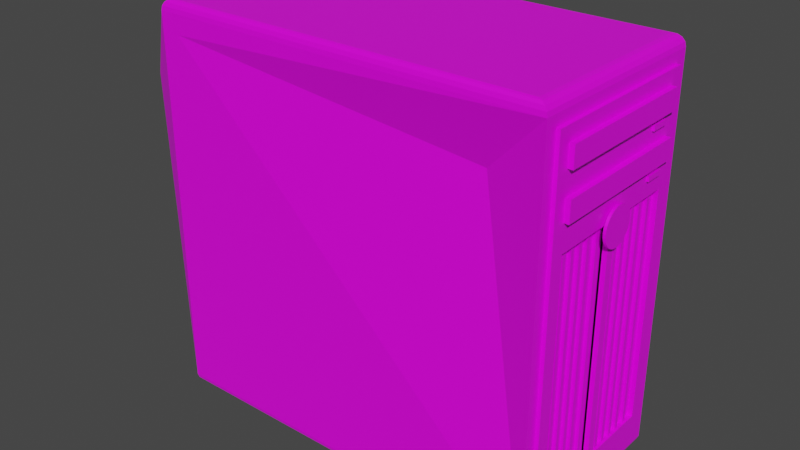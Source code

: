 # Source: computer.blend  (saved by Blender 2.90.8; exported with 4.5.12 LTS)
import bpy
from mathutils import Matrix  # noqa: F401  (used for matrix-valued properties, if any)

bpy.ops.wm.read_factory_settings(use_empty=True)
scene = bpy.context.scene
scene.name = 'Scene'

# ---- collections
col_collection = bpy.data.collections.new('Collection'); scene.collection.children.link(col_collection)

# ---- images (referenced by path relative to the original .blend; pixels are not part of the script)
import os
ASSET_DIR = os.environ.get("B2B_ASSET_DIR", "")  # directory of the original .blend (textures are referenced by path, not embedded)
HERE = os.path.dirname(os.path.abspath(__file__))  # packed textures are extracted next to this script under _unpacked/

def load_image(name, relpath, width, height, colorspace="sRGB"):
    """Load a texture the original file referenced (path relative to the .blend, or extracted next to this script)."""
    p = next((c for c in (os.path.join(HERE, relpath), os.path.join(ASSET_DIR, relpath)) if relpath and os.path.exists(c)), "")
    if p:
        img = bpy.data.images.load(p, check_existing=True)
        img.name = name
    else:  # same state as the original file: an image datablock whose file is absent (Cycles renders it pink)
        img = bpy.data.images.new(name, width, height)
        img.source = "FILE"
        img.filepath = "//" + (relpath or name)
    img.colorspace_settings.name = colorspace
    return img
img_ccomputer = load_image('Ccomputer', '', 1024, 1024, 'sRGB')

# ---- materials (node trees are filled in below, after node groups)
mat_material = bpy.data.materials.new('Material')
mat_material.alpha_threshold = 0.0
mat_material.use_transparent_shadow = False
mat_material.line_color = (0.0, 0.0, 0.0, 1.0)

# ---- material node trees
mat_material.use_nodes = True; mat_material.node_tree.nodes.clear()
_N = mat_material.node_tree.nodes; _L = mat_material.node_tree.links
n0 = _N.new('ShaderNodeOutputMaterial'); n0.name = 'Material Output'; n0.location = (300, 300)
n1 = _N.new('ShaderNodeBsdfPrincipled'); n1.name = 'Principled BSDF'; n1.location = (10, 300)
n1.distribution = 'GGX'
n1.subsurface_method = 'BURLEY'
n1.inputs[2].default_value = 0.4
n1.inputs[3].default_value = 1.45
n1.inputs[27].default_value = (0.0, 0.0, 0.0, 1.0)
n1.inputs[28].default_value = 1.0
n2 = _N.new('ShaderNodeTexImage'); n2.name = 'Image Texture'; n2.location = (-280, 280)
n2.image = img_ccomputer
_L.new(n1.outputs[0], n0.inputs[0])
_L.new(n2.outputs[0], n1.inputs[0])
n0.is_active_output = True

# ---- world
world_world = bpy.data.worlds.new('World'); scene.world = world_world
world_world.use_nodes = True; world_world.node_tree.nodes.clear()
_N = world_world.node_tree.nodes; _L = world_world.node_tree.links
n0 = _N.new('ShaderNodeOutputWorld'); n0.name = 'World Output'; n0.location = (300, 300)
n1 = _N.new('ShaderNodeBackground'); n1.name = 'Background'; n1.location = (10, 300)
n1.inputs[0].default_value = (0.05088, 0.05088, 0.05088, 1.0)
_L.new(n1.outputs[0], n0.inputs[0])
n0.is_active_output = True
world_world.color = (0.05088, 0.05088, 0.05088)
world_world.use_sun_shadow = False
world_world.sun_shadow_jitter_overblur = 0.0

# ---- meshes
me_cube = bpy.data.meshes.new('Cube')
me_cube.from_pydata([(0.9448, 0.9448, 1.0), (1.0, 0.8751, 0.8912), (0.9659, 0.9659, 0.9958), (0.9838, 0.9838, 0.9838), (0.9958, 0.9958, 0.9659), (0.9448, -0.9448, 1.0), (1.0, -0.8751, 0.8912), (0.9659, -0.9659, 0.9958), (0.9838, -0.9838, 0.9838), (0.9958, -0.9958, 0.9659), (-0.9448, 0.9448, 1.0), (-1.16, 0.837, 0.6018), (-0.9659, 0.9659, 0.9958), (-0.9838, 0.9838, 0.9838), (-0.9958, 0.9958, 0.9659), (-0.9448, -0.9448, 1.0), (-1.16, -0.837, 0.6018), (-0.9659, -0.9659, 0.9958), (-0.9838, -0.9838, 0.9838), (-0.9958, -0.9958, 0.9659), (1.0, 0.8751, -0.895), (0.9742, 0.9742, -1.0), (0.9924, 0.9924, -0.9924), (0.9742, -0.9742, -1.0), (1.0, -0.8751, -0.895), (0.9924, -0.9924, -0.9924), (-1.0, 0.837, -0.8885), (-0.9742, 0.9742, -1.0), (-0.9924, 0.9924, -0.9924), (-0.9742, -0.9742, -1.0), (-1.0, -0.837, -0.8885), (-0.9924, -0.9924, -0.9924), (-0.9058, 1.0, 0.8506), (-0.9059, -1.0, 0.8507), (-0.9059, -1.0, -0.88), (-0.9058, 1.0, -0.88), (0.7059, -0.84, 0.6507), (0.7577, 0.84, 0.6727), (0.9058, 1.0, -0.88), (0.9059, -1.0, -0.88), (1.018, -0.7354, 0.3756), (1.018, 0.7356, 0.3744), (1.018, 0.7356, -0.7742), (1.018, -0.7354, -0.7733), (1.018, -0.75, 0.7226), (1.018, -0.75, 0.8226), (1.018, 0.75, 0.7226), (1.018, 0.75, 0.8226), (1.043, -0.75, 0.7226), (1.043, -0.75, 0.8226), (1.043, 0.75, 0.7226), (1.043, 0.75, 0.8226), (1.018, -0.75, 0.5084), (1.018, -0.75, 0.6084), (1.018, 0.75, 0.5084), (1.018, 0.75, 0.6084), (1.043, -0.75, 0.5084), (1.043, -0.75, 0.6084), (1.043, 0.75, 0.5084), (1.043, 0.75, 0.6084), (1.018, 0.4895, 0.6701), (1.018, 0.4895, 0.6951), (1.018, 0.677, 0.6701), (1.018, 0.677, 0.6951), (1.03, 0.4895, 0.6701), (1.03, 0.4895, 0.6951), (1.03, 0.677, 0.6701), (1.03, 0.677, 0.6951), (1.018, 0.4895, 0.4523), (1.018, 0.4895, 0.4773), (1.018, 0.677, 0.4523), (1.018, 0.677, 0.4773), (1.03, 0.4895, 0.4523), (1.03, 0.4895, 0.4773), (1.03, 0.677, 0.4523), (1.03, 0.677, 0.4773), (1.018, -0.8751, 0.8912), (1.018, 0.8751, 0.8912), (1.018, 0.8751, -0.895), (1.018, -0.8751, -0.895), (0.9448, 0.0, 1.0), (0.9659, 0.0, 0.9958), (0.9838, 0.0, 0.9838), (0.9958, 0.0, 0.9659), (1.0, 0.0, 0.9448), (-0.9448, 0.0, 1.0), (-0.9659, 0.0, 0.9958), (-0.9838, 0.0, 0.9838), (-0.9958, 0.0, 0.9659), (-1.0, 0.0, 0.9448), (-0.9742, 0.0, -1.0), (-0.9924, 0.0, -0.9924), (-1.0, 0.0, -0.9742), (0.9742, 0.0, -1.0), (0.9924, 0.0, -0.9924), (1.0, 0.0, -0.9742), (-1.16, 0.0, 0.6018), (-1.0, 0.0, -0.8885), (1.0, 0.0, 0.8912), (1.0, 0.0, -0.895), (1.018, 0.0, 0.8912), (1.018, 0.0, -0.895), (1.018, -0.04357, 0.3756), (1.018, -0.04357, -0.7733), (1.018, 0.04337, -0.7742), (1.018, -0.779, -0.799), (1.018, -0.779, 0.4037), (1.018, 0.04337, 0.3744), (1.018, 0.0, 0.4037), (1.018, 0.779, 0.4037), (1.018, 0.779, -0.799), (1.018, 0.0, -0.799), (0.9637, -0.04357, -0.7733), (0.9637, -0.7354, -0.7733), (0.9637, -0.7354, 0.3756), (0.9637, -0.04357, 0.3756), (0.9915, 0.04337, 0.3744), (0.9915, 0.7356, 0.3744), (0.9915, 0.7356, -0.7742), (0.9915, 0.04337, -0.7742), (0.9952, -0.04357, -0.7733), (0.9952, -0.7354, -0.7733), (0.9952, -0.7354, 0.3756), (0.9952, -0.04357, 0.3756), (0.9851, -0.04357, -0.7733), (0.9851, -0.7354, -0.7733), (0.9851, -0.7354, 0.3756), (0.9851, -0.04357, 0.3756), (1.042, 0.1839, 0.3728), (1.029, 0.1839, 0.3728), (1.042, 0.1732, 0.3904), (1.029, 0.1732, 0.3904), (1.042, 0.1559, 0.4066), (1.029, 0.1559, 0.4066), (1.042, 0.1326, 0.4208), (1.029, 0.1326, 0.4208), (1.042, 0.1042, 0.4324), (1.029, 0.1042, 0.4324), (1.042, 0.07176, 0.4411), (1.029, 0.07176, 0.4411), (1.042, 0.03658, 0.4464), (1.029, 0.03658, 0.4464), (1.042, 2.529e-06, 0.4482), (1.029, 2.529e-06, 0.4482), (1.042, -0.03658, 0.4464), (1.029, -0.03658, 0.4464), (1.042, -0.07175, 0.4411), (1.029, -0.07175, 0.4411), (1.042, -0.1042, 0.4324), (1.029, -0.1042, 0.4324), (1.042, -0.1326, 0.4208), (1.029, -0.1326, 0.4208), (1.042, -0.1559, 0.4066), (1.029, -0.1559, 0.4066), (1.042, -0.1732, 0.3904), (1.029, -0.1732, 0.3904), (1.042, -0.1839, 0.3728), (1.029, -0.1839, 0.3728), (1.042, -0.1875, 0.3545), (1.029, -0.1875, 0.3545), (1.042, -0.1839, 0.3362), (1.029, -0.1839, 0.3362), (1.042, -0.1732, 0.3186), (1.029, -0.1732, 0.3186), (1.042, -0.1559, 0.3024), (1.029, -0.1559, 0.3024), (1.042, -0.1326, 0.2882), (1.029, -0.1326, 0.2882), (1.042, -0.1042, 0.2765), (1.029, -0.1042, 0.2765), (1.042, -0.07175, 0.2679), (1.029, -0.07175, 0.2679), (1.042, -0.03658, 0.2625), (1.029, -0.03658, 0.2625), (1.042, 2.362e-06, 0.2607), (1.029, 2.362e-06, 0.2607), (1.042, 0.03658, 0.2625), (1.029, 0.03658, 0.2625), (1.042, 0.07176, 0.2679), (1.029, 0.07176, 0.2679), (1.042, 0.1042, 0.2765), (1.029, 0.1042, 0.2765), (1.042, 0.1326, 0.2882), (1.029, 0.1326, 0.2882), (1.042, 0.1559, 0.3024), (1.029, 0.1559, 0.3024), (1.042, 0.1732, 0.3186), (1.029, 0.1732, 0.3186), (1.042, 0.1839, 0.3362), (1.029, 0.1839, 0.3362), (1.042, 0.1875, 0.3545), (1.029, 0.1875, 0.3545), (0.9851, -0.6604, 0.37), (0.9851, -0.6604, -0.7711), (0.9851, -0.6204, 0.37), (0.9851, -0.6204, -0.7711), (1.001, -0.6604, 0.37), (1.001, -0.6604, -0.7711), (1.001, -0.6204, 0.37), (1.001, -0.6204, -0.7711), (0.9851, -0.5437, 0.37), (0.9851, -0.5437, -0.7711), (0.9851, -0.5037, 0.37), (0.9851, -0.5037, -0.7711), (1.001, -0.5437, 0.37), (1.001, -0.5437, -0.7711), (1.001, -0.5037, 0.37), (1.001, -0.5037, -0.7711), (0.9851, -0.4267, 0.37), (0.9851, -0.4267, -0.7711), (0.9851, -0.3867, 0.37), (0.9851, -0.3867, -0.7711), (1.001, -0.4267, 0.37), (1.001, -0.4267, -0.7711), (1.001, -0.3867, 0.37), (1.001, -0.3867, -0.7711), (0.9851, -0.3134, 0.37), (0.9851, -0.3134, -0.7711), (0.9851, -0.2734, 0.37), (0.9851, -0.2734, -0.7711), (1.001, -0.3134, 0.37), (1.001, -0.3134, -0.7711), (1.001, -0.2734, 0.37), (1.001, -0.2734, -0.7711), (0.9851, -0.177, 0.37), (0.9851, -0.177, -0.7711), (0.9851, -0.137, 0.37), (0.9851, -0.137, -0.7711), (1.001, -0.177, 0.37), (1.001, -0.177, -0.7711), (1.001, -0.137, 0.37), (1.001, -0.137, -0.7711), (0.9915, 0.1034, 0.3681), (0.9915, 0.1034, -0.773), (0.9915, 0.1434, 0.3681), (0.9915, 0.1434, -0.773), (1.007, 0.1034, 0.3681), (1.007, 0.1034, -0.773), (1.007, 0.1434, 0.3681), (1.007, 0.1434, -0.773), (1.007, 0.3774, -0.773), (1.007, 0.3774, 0.3681), (1.007, 0.3374, -0.773), (1.007, 0.3374, 0.3681), (0.9915, 0.3774, -0.773), (0.9915, 0.3774, 0.3681), (0.9915, 0.3374, -0.773), (0.9915, 0.3374, 0.3681), (0.9915, 0.2182, 0.3681), (0.9915, 0.2182, -0.773), (0.9915, 0.2582, 0.3681), (0.9915, 0.2582, -0.773), (1.007, 0.2182, 0.3681), (1.007, 0.2182, -0.773), (1.007, 0.2582, 0.3681), (1.007, 0.2582, -0.773), (1.007, 0.4957, -0.773), (1.007, 0.4957, 0.3681), (1.007, 0.4557, -0.773), (1.007, 0.4557, 0.3681), (0.9915, 0.4957, -0.773), (0.9915, 0.4957, 0.3681), (0.9915, 0.4557, -0.773), (0.9915, 0.4557, 0.3681), (1.007, 0.6324, -0.773), (1.007, 0.6324, 0.3681), (1.007, 0.5924, -0.773), (1.007, 0.5924, 0.3681), (0.9915, 0.6324, -0.773), (0.9915, 0.6324, 0.3681), (0.9915, 0.5924, -0.773), (0.9915, 0.5924, 0.3681), (1.0, 1.0, 0.9448), (-1.0, 1.0, 0.9448), (-1.0, 1.0, -0.9742), (1.0, 1.0, -0.9742), (-1.0, -1.0, 0.9448), (1.0, -1.0, 0.9448), (1.0, -1.0, -0.9742), (-1.0, -1.0, -0.9742)], [], [(97, 96, 11, 26), (99, 20, 78, 101), (80, 85, 15, 5), (39, 36, 33, 34), (5, 15, 17, 7), (7, 17, 18, 8), (8, 18, 19, 9), (9, 19, 276, 277), (80, 5, 7, 81), (81, 7, 8, 82), (82, 8, 9, 83), (83, 9, 277, 84), (85, 10, 12, 86), (86, 12, 13, 87), (87, 13, 14, 88), (88, 14, 273, 89), (10, 0, 2, 12), (12, 2, 3, 13), (13, 3, 4, 14), (14, 4, 272, 273), (90, 93, 23, 29), (90, 29, 31, 91), (91, 31, 279, 92), (21, 27, 28, 22), (22, 28, 274, 275), (29, 23, 25, 31), (31, 25, 278, 279), (93, 21, 22, 94), (94, 22, 275, 95), (35, 32, 37, 38), (96, 16, 276, 89), (97, 26, 274, 92), (26, 11, 273, 274), (16, 30, 279, 276), (98, 1, 272, 84), (99, 24, 278, 95), (1, 20, 275, 272), (24, 6, 277, 278), (103, 102, 115, 112), (20, 1, 77, 78), (98, 6, 76, 100), (6, 24, 79, 76), (44, 45, 47, 46), (46, 47, 51, 50), (50, 51, 49, 48), (48, 49, 45, 44), (46, 50, 48, 44), (51, 47, 45, 49), (52, 53, 55, 54), (54, 55, 59, 58), (58, 59, 57, 56), (56, 57, 53, 52), (54, 58, 56, 52), (59, 55, 53, 57), (60, 61, 63, 62), (62, 63, 67, 66), (66, 67, 65, 64), (64, 65, 61, 60), (62, 66, 64, 60), (67, 63, 61, 65), (68, 69, 71, 70), (70, 71, 75, 74), (74, 75, 73, 72), (72, 73, 69, 68), (70, 74, 72, 68), (75, 71, 69, 73), (108, 109, 77, 100), (111, 105, 79, 101), (109, 110, 78, 77), (105, 106, 76, 79), (110, 111, 101, 78), (106, 108, 100, 76), (1, 98, 100, 77), (42, 41, 117, 118), (20, 99, 95, 275), (6, 98, 84, 277), (30, 97, 92, 279), (11, 96, 89, 273), (25, 94, 95, 278), (23, 93, 94, 25), (28, 91, 92, 274), (27, 90, 91, 28), (27, 21, 93, 90), (19, 88, 89, 276), (18, 87, 88, 19), (17, 86, 87, 18), (15, 85, 86, 17), (4, 83, 84, 272), (3, 82, 83, 4), (2, 81, 82, 3), (0, 80, 81, 2), (0, 10, 85, 80), (24, 99, 101, 79), (30, 16, 96, 97), (103, 43, 105, 111), (43, 40, 106, 105), (40, 102, 108, 106), (102, 103, 111, 108), (107, 41, 109, 108), (41, 42, 110, 109), (42, 104, 111, 110), (104, 107, 108, 111), (115, 114, 122, 123), (40, 43, 113, 114), (102, 40, 114, 115), (43, 103, 112, 113), (118, 117, 116, 119), (104, 42, 118, 119), (41, 107, 116, 117), (107, 104, 119, 116), (123, 122, 126, 127), (113, 112, 120, 121), (112, 120, 123, 115), (114, 122, 121, 113), (124, 127, 126, 125), (121, 120, 124, 125), (120, 123, 127, 124), (122, 121, 125, 126), (130, 132, 134, 136, 138, 140, 142, 144, 146, 148, 150, 152, 154, 156, 158, 160, 162, 164, 166, 168, 170, 172, 174, 176, 178, 180, 182, 184, 186, 188, 190, 128), (129, 128, 190, 191), (133, 132, 130, 131), (135, 134, 132, 133), (137, 136, 134, 135), (139, 138, 136, 137), (141, 140, 138, 139), (143, 142, 140, 141), (145, 144, 142, 143), (147, 146, 144, 145), (149, 148, 146, 147), (151, 150, 148, 149), (153, 152, 150, 151), (155, 154, 152, 153), (157, 156, 154, 155), (159, 158, 156, 157), (161, 160, 158, 159), (163, 162, 160, 161), (165, 164, 162, 163), (167, 166, 164, 165), (169, 168, 166, 167), (171, 170, 168, 169), (173, 172, 170, 171), (175, 174, 172, 173), (177, 176, 174, 175), (179, 178, 176, 177), (181, 180, 178, 179), (183, 182, 180, 181), (185, 184, 182, 183), (187, 186, 184, 185), (189, 188, 186, 187), (191, 190, 188, 189), (131, 130, 128, 129), (129, 191, 189, 187, 185, 183, 181, 179, 177, 175, 173, 171, 169, 167, 165, 163, 161, 159, 157, 155, 153, 151, 149, 147, 145, 143, 141, 139, 137, 135, 133, 131), (192, 193, 195, 194), (194, 198, 199, 195), (198, 196, 197, 199), (196, 192, 193, 197), (194, 198, 196, 192), (199, 195, 193, 197), (200, 201, 203, 202), (202, 206, 207, 203), (206, 204, 205, 207), (204, 200, 201, 205), (202, 206, 204, 200), (207, 203, 201, 205), (208, 209, 211, 210), (210, 214, 215, 211), (214, 212, 213, 215), (212, 208, 209, 213), (210, 214, 212, 208), (215, 211, 209, 213), (216, 217, 219, 218), (218, 222, 223, 219), (222, 220, 221, 223), (220, 216, 217, 221), (218, 222, 220, 216), (223, 219, 217, 221), (224, 225, 227, 226), (226, 230, 231, 227), (230, 228, 229, 231), (228, 224, 225, 229), (226, 230, 228, 224), (231, 227, 225, 229), (232, 233, 235, 234), (234, 238, 239, 235), (238, 236, 237, 239), (236, 232, 233, 237), (234, 238, 236, 232), (239, 235, 233, 237), (240, 244, 246, 242), (245, 241, 243, 247), (243, 247, 246, 242), (241, 243, 242, 240), (245, 241, 240, 244), (247, 246, 244, 245), (248, 249, 251, 250), (250, 254, 255, 251), (254, 252, 253, 255), (252, 248, 249, 253), (250, 254, 252, 248), (255, 251, 249, 253), (256, 260, 262, 258), (261, 257, 259, 263), (259, 263, 262, 258), (257, 259, 258, 256), (261, 257, 256, 260), (263, 262, 260, 261), (264, 268, 270, 266), (269, 265, 267, 271), (267, 271, 270, 266), (265, 267, 266, 264), (269, 265, 264, 268), (271, 270, 268, 269), (37, 32, 273, 272), (35, 38, 275, 274), (32, 35, 274, 273), (38, 37, 272, 275), (33, 36, 277, 276), (39, 34, 279, 278), (36, 39, 278, 277), (34, 33, 276, 279)])
_uv = me_cube.uv_layers.new(name='UVMap')
_uv.uv.foreach_set('vector', [0.6657, 0.3206, 0.6657, 0.001001, 0.501, 0.001001, 0.501, 0.3206, 0.001001, 0.999, 0.1657, 0.999, 0.1657, 0.996, 0.001001, 0.996, 0.499, 0.3206, 0.499, 0.001001, 0.3343, 0.001001, 0.3343, 0.3206, 0.3323, 0.3226, 0.001001, 0.3226, 0.001001, 0.6422, 0.3323, 0.6422, 0.001001, 0.9739, 0.3323, 0.9739, 0.3323, 0.9709, 0.001001, 0.9709, 0.9573, 0.6422, 0.9573, 0.3226, 0.9541, 0.3226, 0.9541, 0.6422, 0.6677, 0.9688, 0.999, 0.9688, 0.999, 0.9658, 0.6677, 0.9658, 0.9105, 0.803, 0.9105, 0.4834, 0.9073, 0.4834, 0.9073, 0.803, 0.8343, 0.994, 0.999, 0.994, 0.999, 0.991, 0.8343, 0.991, 0.9938, 0.6422, 0.9938, 0.4834, 0.9906, 0.4834, 0.9906, 0.6422, 0.6677, 0.994, 0.8323, 0.994, 0.8323, 0.991, 0.6677, 0.991, 0.9938, 0.4814, 0.9938, 0.3226, 0.9906, 0.3226, 0.9906, 0.4814, 0.501, 0.994, 0.6657, 0.994, 0.6657, 0.991, 0.501, 0.991, 0.9938, 0.3206, 0.9938, 0.1618, 0.9906, 0.1618, 0.9906, 0.3206, 0.3343, 0.994, 0.499, 0.994, 0.499, 0.991, 0.3343, 0.991, 0.9938, 0.1598, 0.9938, 0.001001, 0.9906, 0.001001, 0.9906, 0.1598, 0.001001, 0.9688, 0.3323, 0.9688, 0.3323, 0.9658, 0.001001, 0.9658, 0.9261, 0.3206, 0.9261, 0.001001, 0.9229, 0.001001, 0.9229, 0.3206, 0.1677, 0.9588, 0.499, 0.9588, 0.499, 0.9558, 0.1677, 0.9558, 0.9209, 0.6422, 0.9209, 0.3226, 0.9177, 0.3226, 0.9177, 0.6422, 0.001001, 0.803, 0.3323, 0.803, 0.3323, 0.6442, 0.001001, 0.6442, 0.9886, 0.803, 0.9886, 0.6442, 0.9854, 0.6442, 0.9854, 0.803, 0.1677, 0.994, 0.3323, 0.994, 0.3323, 0.991, 0.1677, 0.991, 0.9157, 0.803, 0.9157, 0.4834, 0.9125, 0.4834, 0.9125, 0.803, 0.1677, 0.9487, 0.499, 0.9487, 0.499, 0.9457, 0.1677, 0.9457, 0.9, 0.803, 0.9, 0.4834, 0.8968, 0.4834, 0.8968, 0.803, 0.3343, 0.9688, 0.6657, 0.9688, 0.6657, 0.9658, 0.3343, 0.9658, 0.9886, 0.3206, 0.9886, 0.1618, 0.9854, 0.1618, 0.9854, 0.3206, 0.001001, 0.994, 0.1657, 0.994, 0.1657, 0.991, 0.001001, 0.991, 0.3323, 0.001001, 0.001001, 0.001001, 0.001001, 0.3206, 0.3323, 0.3206, 0.6657, 0.803, 0.6657, 0.6442, 0.5843, 0.6442, 0.5843, 0.803, 0.501, 0.8633, 0.6657, 0.8633, 0.6657, 0.8452, 0.501, 0.8452, 0.7073, 0.803, 0.7073, 0.4834, 0.6677, 0.4834, 0.6677, 0.803, 0.3343, 0.8432, 0.6657, 0.8432, 0.6657, 0.805, 0.3343, 0.805, 0.8948, 0.803, 0.8948, 0.6442, 0.876, 0.6442, 0.876, 0.803, 0.501, 0.8834, 0.6657, 0.8834, 0.6657, 0.8653, 0.501, 0.8653, 0.874, 0.6422, 0.874, 0.3226, 0.8552, 0.3226, 0.8552, 0.6422, 0.501, 0.9236, 0.8323, 0.9236, 0.8323, 0.9055, 0.501, 0.9055, 0.9313, 0.6422, 0.9313, 0.4834, 0.9229, 0.4834, 0.9229, 0.6422, 0.501, 0.9638, 0.8323, 0.9638, 0.8323, 0.9608, 0.501, 0.9608, 0.9834, 0.6422, 0.9834, 0.4834, 0.9802, 0.4834, 0.9802, 0.6422, 0.1677, 0.9638, 0.499, 0.9638, 0.499, 0.9608, 0.1677, 0.9608, 0.8532, 0.3226, 0.8343, 0.3226, 0.8343, 0.6422, 0.8532, 0.6422, 0.9261, 0.8231, 0.9261, 0.805, 0.9229, 0.805, 0.9229, 0.8231, 0.499, 0.9236, 0.499, 0.9055, 0.1677, 0.9055, 0.1677, 0.9236, 0.9209, 0.8231, 0.9209, 0.805, 0.9177, 0.805, 0.9177, 0.8231, 0.9052, 0.4834, 0.902, 0.4834, 0.902, 0.803, 0.9052, 0.803, 0.8323, 0.9487, 0.8323, 0.9457, 0.501, 0.9457, 0.501, 0.9487, 0.8948, 0.3226, 0.876, 0.3226, 0.876, 0.6422, 0.8948, 0.6422, 0.9365, 0.8231, 0.9365, 0.805, 0.9333, 0.805, 0.9333, 0.8231, 0.8323, 0.9035, 0.8323, 0.8854, 0.501, 0.8854, 0.501, 0.9035, 0.9313, 0.8231, 0.9313, 0.805, 0.9281, 0.805, 0.9281, 0.8231, 0.9209, 0.001001, 0.9177, 0.001001, 0.9177, 0.3206, 0.9209, 0.3206, 0.499, 0.9538, 0.499, 0.9507, 0.1677, 0.9507, 0.1677, 0.9538, 0.8636, 0.7648, 0.8604, 0.7648, 0.8604, 0.803, 0.8636, 0.803, 0.8636, 0.7497, 0.8604, 0.7497, 0.8604, 0.7528, 0.8636, 0.7528, 0.8584, 0.7648, 0.8552, 0.7648, 0.8552, 0.803, 0.8584, 0.803, 0.8584, 0.7497, 0.8552, 0.7497, 0.8552, 0.7528, 0.8584, 0.7528, 0.874, 0.7648, 0.8708, 0.7648, 0.8708, 0.803, 0.874, 0.803, 0.8688, 0.7648, 0.8656, 0.7648, 0.8656, 0.803, 0.8688, 0.803, 0.8427, 0.7648, 0.8395, 0.7648, 0.8395, 0.803, 0.8427, 0.803, 0.8636, 0.7447, 0.8604, 0.7447, 0.8604, 0.7477, 0.8636, 0.7477, 0.8375, 0.7648, 0.8343, 0.7648, 0.8343, 0.803, 0.8375, 0.803, 0.8584, 0.7447, 0.8552, 0.7447, 0.8552, 0.7477, 0.8584, 0.7477, 0.8532, 0.7648, 0.85, 0.7648, 0.85, 0.803, 0.8532, 0.803, 0.848, 0.7648, 0.8448, 0.7648, 0.8448, 0.803, 0.848, 0.803, 0.5823, 0.803, 0.5823, 0.6442, 0.501, 0.6442, 0.501, 0.803, 0.6677, 0.9437, 0.8323, 0.9437, 0.8323, 0.9256, 0.6677, 0.9256, 0.8323, 0.803, 0.8323, 0.4834, 0.7927, 0.4834, 0.7927, 0.803, 0.1677, 0.8834, 0.499, 0.8834, 0.499, 0.8452, 0.1677, 0.8452, 0.9157, 0.4814, 0.9157, 0.3226, 0.8968, 0.3226, 0.8968, 0.4814, 0.001001, 0.9236, 0.1657, 0.9236, 0.1657, 0.8452, 0.001001, 0.8452, 0.9834, 0.4814, 0.9834, 0.3226, 0.9802, 0.3226, 0.9802, 0.4814, 0.501, 0.9889, 0.6657, 0.9889, 0.6657, 0.9859, 0.501, 0.9859, 0.9157, 0.3206, 0.9157, 0.1618, 0.8968, 0.1618, 0.8968, 0.3206, 0.001001, 0.9638, 0.1657, 0.9638, 0.1657, 0.9457, 0.001001, 0.9457, 0.9157, 0.1598, 0.9157, 0.001001, 0.8968, 0.001001, 0.8968, 0.1598, 0.6677, 0.8834, 0.8323, 0.8834, 0.8323, 0.805, 0.6677, 0.805, 0.9834, 0.1598, 0.9834, 0.001001, 0.9802, 0.001001, 0.9802, 0.1598, 0.1677, 0.9889, 0.3323, 0.9889, 0.3323, 0.9859, 0.1677, 0.9859, 0.9782, 0.6422, 0.9782, 0.4834, 0.975, 0.4834, 0.975, 0.6422, 0.6677, 0.9839, 0.8323, 0.9839, 0.8323, 0.9809, 0.6677, 0.9809, 0.8323, 0.3206, 0.8323, 0.001001, 0.6677, 0.001001, 0.6677, 0.3206, 0.3343, 0.9839, 0.499, 0.9839, 0.499, 0.9809, 0.3343, 0.9809, 0.9782, 0.4814, 0.9782, 0.3226, 0.975, 0.3226, 0.975, 0.4814, 0.8343, 0.9789, 0.999, 0.9789, 0.999, 0.9759, 0.8343, 0.9759, 0.9782, 0.3206, 0.9782, 0.1618, 0.975, 0.1618, 0.975, 0.3206, 0.3343, 0.9789, 0.499, 0.9789, 0.499, 0.9759, 0.3343, 0.9759, 0.9782, 0.1598, 0.9782, 0.001001, 0.975, 0.001001, 0.975, 0.1598, 0.8343, 0.9739, 0.999, 0.9739, 0.999, 0.9709, 0.8343, 0.9709, 0.973, 0.803, 0.973, 0.6442, 0.9698, 0.6442, 0.9698, 0.803, 0.3343, 0.6422, 0.6657, 0.6422, 0.6657, 0.4834, 0.3343, 0.4834, 0.973, 0.6422, 0.973, 0.4834, 0.9698, 0.4834, 0.9698, 0.6422, 0.3343, 0.4814, 0.6657, 0.4814, 0.6657, 0.3226, 0.3343, 0.3226, 0.9573, 0.803, 0.9573, 0.6442, 0.9489, 0.6442, 0.9489, 0.803, 0.8343, 0.8633, 0.999, 0.8633, 0.999, 0.8553, 0.8343, 0.8553, 0.9677, 0.1598, 0.9677, 0.001001, 0.9593, 0.001001, 0.9593, 0.1598, 0.8343, 0.8734, 0.999, 0.8734, 0.999, 0.8653, 0.8343, 0.8653, 0.9677, 0.3206, 0.9677, 0.1618, 0.9593, 0.1618, 0.9593, 0.3206, 0.8343, 0.8834, 0.999, 0.8834, 0.999, 0.8754, 0.8343, 0.8754, 0.9677, 0.4814, 0.9677, 0.3226, 0.9593, 0.3226, 0.9593, 0.4814, 0.8343, 0.8935, 0.999, 0.8935, 0.999, 0.8854, 0.8343, 0.8854, 0.973, 0.4814, 0.973, 0.3226, 0.9698, 0.3226, 0.9698, 0.4814, 0.8343, 0.9136, 0.999, 0.9136, 0.999, 0.9055, 0.8343, 0.9055, 0.9677, 0.6422, 0.9677, 0.4834, 0.9593, 0.4834, 0.9593, 0.6422, 0.8343, 0.9236, 0.999, 0.9236, 0.999, 0.9156, 0.8343, 0.9156, 0.499, 0.6442, 0.3343, 0.6442, 0.3343, 0.803, 0.499, 0.803, 0.973, 0.3206, 0.973, 0.1618, 0.9698, 0.1618, 0.9698, 0.3206, 0.8343, 0.9588, 0.999, 0.9588, 0.999, 0.9558, 0.8343, 0.9558, 0.9938, 0.803, 0.9938, 0.6442, 0.9906, 0.6442, 0.9906, 0.803, 0.8343, 0.9487, 0.999, 0.9487, 0.999, 0.9457, 0.8343, 0.9457, 0.9625, 0.803, 0.9625, 0.6442, 0.9593, 0.6442, 0.9593, 0.803, 0.999, 0.9538, 0.999, 0.9507, 0.8343, 0.9507, 0.8343, 0.9538, 0.9677, 0.6442, 0.9645, 0.6442, 0.9645, 0.803, 0.9677, 0.803, 0.8323, 0.3226, 0.6677, 0.3226, 0.6677, 0.4814, 0.8323, 0.4814, 0.8343, 0.9638, 0.999, 0.9638, 0.999, 0.9608, 0.8343, 0.9608, 0.973, 0.1598, 0.973, 0.001001, 0.9698, 0.001001, 0.9698, 0.1598, 0.3343, 0.9739, 0.499, 0.9739, 0.499, 0.9709, 0.3343, 0.9709, 0.8448, 0.7193, 0.8415, 0.7155, 0.8388, 0.7105, 0.8366, 0.7044, 0.8351, 0.6975, 0.8343, 0.6901, 0.8343, 0.6825, 0.8351, 0.6748, 0.8366, 0.6675, 0.8388, 0.6608, 0.8415, 0.655, 0.8448, 0.6503, 0.8484, 0.6468, 0.8522, 0.6448, 0.8561, 0.6442, 0.86, 0.6452, 0.8636, 0.6476, 0.8668, 0.6514, 0.8696, 0.6564, 0.8717, 0.6624, 0.8732, 0.6693, 0.874, 0.6767, 0.874, 0.6844, 0.8732, 0.692, 0.8717, 0.6993, 0.8696, 0.706, 0.8668, 0.7118, 0.8636, 0.7165, 0.86, 0.72, 0.8561, 0.7221, 0.8522, 0.7226, 0.8484, 0.7217, 0.874, 0.7497, 0.8708, 0.7497, 0.8708, 0.7528, 0.874, 0.7528, 0.8688, 0.7497, 0.8656, 0.7497, 0.8656, 0.7528, 0.8688, 0.7528, 0.874, 0.7447, 0.8708, 0.7447, 0.8708, 0.7477, 0.874, 0.7477, 0.8688, 0.7447, 0.8656, 0.7447, 0.8656, 0.7477, 0.8688, 0.7477, 0.8636, 0.7598, 0.8604, 0.7598, 0.8604, 0.7628, 0.8636, 0.7628, 0.8584, 0.7598, 0.8552, 0.7598, 0.8552, 0.7628, 0.8584, 0.7628, 0.8636, 0.7548, 0.8604, 0.7548, 0.8604, 0.7578, 0.8636, 0.7578, 0.8584, 0.7548, 0.8552, 0.7548, 0.8552, 0.7578, 0.8584, 0.7578, 0.874, 0.7598, 0.8708, 0.7598, 0.8708, 0.7628, 0.874, 0.7628, 0.8688, 0.7598, 0.8656, 0.7598, 0.8656, 0.7628, 0.8688, 0.7628, 0.874, 0.7548, 0.8708, 0.7548, 0.8708, 0.7578, 0.874, 0.7578, 0.8688, 0.7548, 0.8656, 0.7548, 0.8656, 0.7578, 0.8688, 0.7578, 0.8427, 0.7497, 0.8395, 0.7497, 0.8395, 0.7528, 0.8427, 0.7528, 0.8375, 0.7497, 0.8343, 0.7497, 0.8343, 0.7528, 0.8375, 0.7528, 0.8427, 0.7447, 0.8395, 0.7447, 0.8395, 0.7477, 0.8427, 0.7477, 0.8375, 0.7447, 0.8343, 0.7447, 0.8343, 0.7477, 0.8375, 0.7477, 0.8532, 0.7497, 0.85, 0.7497, 0.85, 0.7528, 0.8532, 0.7528, 0.848, 0.7497, 0.8448, 0.7497, 0.8448, 0.7528, 0.848, 0.7528, 0.8532, 0.7447, 0.85, 0.7447, 0.85, 0.7477, 0.8532, 0.7477, 0.848, 0.7447, 0.8448, 0.7447, 0.8448, 0.7477, 0.848, 0.7477, 0.8427, 0.7598, 0.8395, 0.7598, 0.8395, 0.7628, 0.8427, 0.7628, 0.8375, 0.7598, 0.8343, 0.7598, 0.8343, 0.7628, 0.8375, 0.7628, 0.8427, 0.7548, 0.8395, 0.7548, 0.8395, 0.7578, 0.8427, 0.7578, 0.8375, 0.7548, 0.8343, 0.7548, 0.8343, 0.7578, 0.8375, 0.7578, 0.8532, 0.7598, 0.85, 0.7598, 0.85, 0.7628, 0.8532, 0.7628, 0.848, 0.7598, 0.8448, 0.7598, 0.8448, 0.7628, 0.848, 0.7628, 0.8532, 0.7548, 0.85, 0.7548, 0.85, 0.7578, 0.8532, 0.7578, 0.848, 0.7548, 0.8448, 0.7548, 0.8448, 0.7578, 0.848, 0.7578, 0.8636, 0.7296, 0.8604, 0.7296, 0.8604, 0.7327, 0.8636, 0.7327, 0.8584, 0.7296, 0.8552, 0.7296, 0.8552, 0.7327, 0.8584, 0.7327, 0.8636, 0.7246, 0.8604, 0.7246, 0.8604, 0.7276, 0.8636, 0.7276, 0.8584, 0.7246, 0.8552, 0.7246, 0.8552, 0.7276, 0.8584, 0.7276, 0.871, 0.8053, 0.879, 0.805, 0.8869, 0.8055, 0.8943, 0.8067, 0.9009, 0.8085, 0.9066, 0.8109, 0.911, 0.8139, 0.9141, 0.8172, 0.9157, 0.8209, 0.9157, 0.8246, 0.9141, 0.8283, 0.911, 0.8319, 0.9066, 0.8351, 0.9009, 0.838, 0.8943, 0.8403, 0.8869, 0.8419, 0.879, 0.8429, 0.871, 0.8432, 0.8631, 0.8428, 0.8557, 0.8416, 0.8491, 0.8397, 0.8434, 0.8373, 0.839, 0.8343, 0.8359, 0.831, 0.8343, 0.8274, 0.8343, 0.8237, 0.8359, 0.8199, 0.839, 0.8164, 0.8434, 0.8131, 0.8491, 0.8103, 0.8557, 0.808, 0.8631, 0.8063, 0.9573, 0.3206, 0.9573, 0.1618, 0.9489, 0.1618, 0.9489, 0.3206, 0.6657, 0.9739, 0.6657, 0.9709, 0.501, 0.9709, 0.501, 0.9739, 0.9573, 0.001001, 0.9489, 0.001001, 0.9489, 0.1598, 0.9573, 0.1598, 0.8323, 0.9739, 0.8323, 0.9709, 0.6677, 0.9709, 0.6677, 0.9739, 0.874, 0.7246, 0.8708, 0.7246, 0.8708, 0.7327, 0.874, 0.7327, 0.8688, 0.7246, 0.8656, 0.7246, 0.8656, 0.7327, 0.8688, 0.7327, 0.9521, 0.6422, 0.9521, 0.4834, 0.9437, 0.4834, 0.9437, 0.6422, 0.1657, 0.9789, 0.1657, 0.9759, 0.001001, 0.9759, 0.001001, 0.9789, 0.9521, 0.3226, 0.9437, 0.3226, 0.9437, 0.4814, 0.9521, 0.4814, 0.3323, 0.9789, 0.3323, 0.9759, 0.1677, 0.9759, 0.1677, 0.9789, 0.8636, 0.7347, 0.8604, 0.7347, 0.8604, 0.7427, 0.8636, 0.7427, 0.8584, 0.7347, 0.8552, 0.7347, 0.8552, 0.7427, 0.8584, 0.7427, 0.9469, 0.803, 0.9469, 0.6442, 0.9385, 0.6442, 0.9385, 0.803, 0.6657, 0.9789, 0.6657, 0.9759, 0.501, 0.9759, 0.501, 0.9789, 0.9469, 0.1618, 0.9385, 0.1618, 0.9385, 0.3206, 0.9469, 0.3206, 0.8323, 0.9789, 0.8323, 0.9759, 0.6677, 0.9759, 0.6677, 0.9789, 0.874, 0.7347, 0.8708, 0.7347, 0.8708, 0.7427, 0.874, 0.7427, 0.8688, 0.7347, 0.8656, 0.7347, 0.8656, 0.7427, 0.8688, 0.7427, 0.9469, 0.1598, 0.9469, 0.001001, 0.9385, 0.001001, 0.9385, 0.1598, 0.1657, 0.9839, 0.1657, 0.9809, 0.001001, 0.9809, 0.001001, 0.9839, 0.9417, 0.4834, 0.9333, 0.4834, 0.9333, 0.6422, 0.9417, 0.6422, 0.3323, 0.9839, 0.3323, 0.9809, 0.1677, 0.9809, 0.1677, 0.9839, 0.8427, 0.7246, 0.8395, 0.7246, 0.8395, 0.7327, 0.8427, 0.7327, 0.8375, 0.7246, 0.8343, 0.7246, 0.8343, 0.7327, 0.8375, 0.7327, 0.9417, 0.4814, 0.9417, 0.3226, 0.9333, 0.3226, 0.9333, 0.4814, 0.6657, 0.9839, 0.6657, 0.9809, 0.501, 0.9809, 0.501, 0.9839, 0.9365, 0.6442, 0.9281, 0.6442, 0.9281, 0.803, 0.9365, 0.803, 0.999, 0.9839, 0.999, 0.9809, 0.8343, 0.9809, 0.8343, 0.9839, 0.8532, 0.7246, 0.85, 0.7246, 0.85, 0.7327, 0.8532, 0.7327, 0.848, 0.7246, 0.8448, 0.7246, 0.8448, 0.7327, 0.848, 0.7327, 0.9365, 0.3206, 0.9365, 0.1618, 0.9281, 0.1618, 0.9281, 0.3206, 0.1657, 0.9889, 0.1657, 0.9859, 0.001001, 0.9859, 0.001001, 0.9889, 0.9365, 0.001001, 0.9281, 0.001001, 0.9281, 0.1598, 0.9365, 0.1598, 0.499, 0.9889, 0.499, 0.9859, 0.3343, 0.9859, 0.3343, 0.9889, 0.8427, 0.7347, 0.8395, 0.7347, 0.8395, 0.7427, 0.8427, 0.7427, 0.8375, 0.7347, 0.8343, 0.7347, 0.8343, 0.7427, 0.8375, 0.7427, 0.8532, 0.7347, 0.85, 0.7347, 0.85, 0.7427, 0.8532, 0.7427, 0.848, 0.7347, 0.8448, 0.7347, 0.8448, 0.7427, 0.848, 0.7427, 0.9782, 0.6442, 0.975, 0.6442, 0.975, 0.803, 0.9782, 0.803, 0.999, 0.9437, 0.999, 0.9357, 0.8343, 0.9357, 0.8343, 0.9437, 0.9834, 0.1618, 0.9802, 0.1618, 0.9802, 0.3206, 0.9834, 0.3206, 0.8343, 0.8533, 0.999, 0.8533, 0.999, 0.8452, 0.8343, 0.8452, 0.9261, 0.803, 0.9261, 0.6442, 0.9177, 0.6442, 0.9177, 0.803, 0.8323, 0.9889, 0.8323, 0.9859, 0.6677, 0.9859, 0.6677, 0.9889, 0.9313, 0.3226, 0.9229, 0.3226, 0.9229, 0.4814, 0.9313, 0.4814, 0.999, 0.9889, 0.999, 0.9859, 0.8343, 0.9859, 0.8343, 0.9889, 0.9261, 0.8352, 0.9229, 0.8352, 0.9229, 0.8432, 0.9261, 0.8432, 0.9209, 0.8352, 0.9177, 0.8352, 0.9177, 0.8432, 0.9209, 0.8432, 0.9365, 0.8251, 0.9333, 0.8251, 0.9333, 0.8332, 0.9365, 0.8332, 0.9313, 0.8251, 0.9281, 0.8251, 0.9281, 0.8332, 0.9313, 0.8332, 0.9834, 0.6442, 0.9802, 0.6442, 0.9802, 0.803, 0.9834, 0.803, 0.999, 0.9337, 0.999, 0.9256, 0.8343, 0.9256, 0.8343, 0.9337, 0.9886, 0.001001, 0.9854, 0.001001, 0.9854, 0.1598, 0.9886, 0.1598, 0.8343, 0.9035, 0.999, 0.9035, 0.999, 0.8955, 0.8343, 0.8955, 0.9261, 0.8251, 0.9229, 0.8251, 0.9229, 0.8332, 0.9261, 0.8332, 0.9209, 0.8251, 0.9177, 0.8251, 0.9177, 0.8332, 0.9209, 0.8332, 0.9886, 0.3226, 0.9854, 0.3226, 0.9854, 0.4814, 0.9886, 0.4814, 0.6657, 0.9588, 0.6657, 0.9507, 0.501, 0.9507, 0.501, 0.9588, 0.9886, 0.4834, 0.9854, 0.4834, 0.9854, 0.6422, 0.9886, 0.6422, 0.6677, 0.9588, 0.8323, 0.9588, 0.8323, 0.9507, 0.6677, 0.9507, 0.7907, 0.803, 0.7907, 0.4834, 0.751, 0.4834, 0.751, 0.803, 0.1677, 0.9035, 0.499, 0.9035, 0.499, 0.8854, 0.1677, 0.8854, 0.8948, 0.3206, 0.8948, 0.001001, 0.876, 0.001001, 0.876, 0.3206, 0.001001, 0.8432, 0.3323, 0.8432, 0.3323, 0.805, 0.001001, 0.805, 0.749, 0.803, 0.749, 0.4834, 0.7093, 0.4834, 0.7093, 0.803, 0.3343, 0.9437, 0.6657, 0.9437, 0.6657, 0.9256, 0.3343, 0.9256, 0.874, 0.3206, 0.874, 0.001001, 0.8343, 0.001001, 0.8343, 0.3206, 0.001001, 0.9437, 0.3323, 0.9437, 0.3323, 0.9256, 0.001001, 0.9256])
me_cube.materials.append(mat_material)
me_cube.use_remesh_preserve_volume = False
me_cube.use_remesh_preserve_attributes = False
me_cube.use_mirror_vertex_groups = False
me_cube.update()

# ---- objects
ob_cube = bpy.data.objects.new('Cube', me_cube)

# ---- transforms, parenting, visibility, modifiers, constraints
ob_cube.location = (0.0, 0.0, 0.0)
ob_cube.scale = (0.25, 0.125, 0.25)
ob_cube.lock_rotations_4d = False
ob_cube.empty_display_type = 'ARROWS'
ob_cube.lineart.crease_threshold = 0.0

# ---- collection membership
col_collection.objects.link(ob_cube)

# ---- scene / render settings (as saved in the file)
scene.frame_start = 1; scene.frame_end = 250; scene.frame_set(1)
scene.render.engine = 'BLENDER_EEVEE_NEXT'
scene.cycles.use_denoising = False
scene.cycles.samples = 128
scene.cycles.sampling_pattern = 'TABULATED_SOBOL'
scene.cycles.use_adaptive_sampling = False
scene.cycles.use_light_tree = False
scene.view_settings.view_transform = 'Filmic'
bpy.context.view_layer.update()

# ---- added for rendering (the .blend has no active camera and no usable light): camera, sun
cam_auto = bpy.data.cameras.new('AutoCamera')
cam_auto.lens = 50.0
cam_auto.sensor_width = 36.0
cam_auto.clip_end = 1000.0
ob_auto_camera = bpy.data.objects.new('AutoCamera', cam_auto)
scene.collection.objects.link(ob_auto_camera)
ob_auto_camera.location = (0.711369, -0.871268, 0.580846)
ob_auto_camera.rotation_euler = (1.09748, -7.21219e-08, 0.694738)
scene.camera = ob_auto_camera
light_auto_sun = bpy.data.lights.new('AutoSun', 'SUN')
light_auto_sun.energy = 3.0
light_auto_sun.angle = 0.0523599
ob_auto_sun = bpy.data.objects.new('AutoSun', light_auto_sun)
scene.collection.objects.link(ob_auto_sun)
ob_auto_sun.rotation_euler = (0.872665, 0.174533, 0.523599)
bpy.context.view_layer.update()
